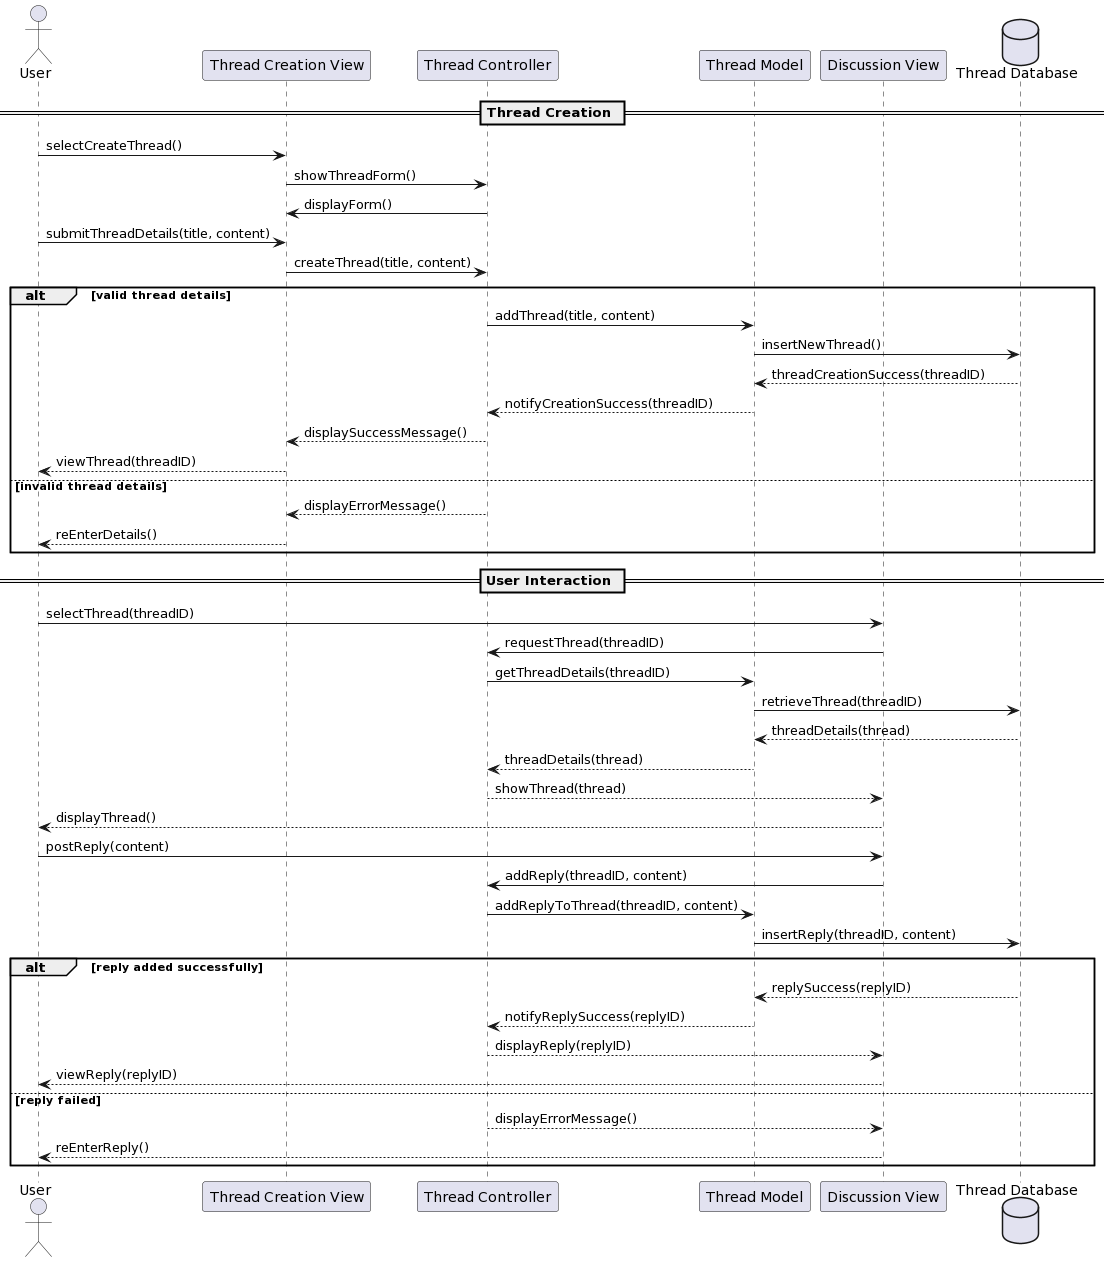

The diagram above was rendered by PlantUML. Its source (embedded in the PNG):
@startuml
actor User
participant "Thread Creation View" as CreationView
participant "Thread Controller" as ThreadController
participant "Thread Model" as ThreadModel
participant "Discussion View" as DiscussionView
database "Thread Database" as ThreadDB

== Thread Creation ==
User -> CreationView : selectCreateThread()
CreationView -> ThreadController : showThreadForm()
ThreadController -> CreationView : displayForm()

User -> CreationView : submitThreadDetails(title, content)
CreationView -> ThreadController : createThread(title, content)
alt valid thread details
    ThreadController -> ThreadModel : addThread(title, content)
    ThreadModel -> ThreadDB : insertNewThread()
    ThreadDB --> ThreadModel : threadCreationSuccess(threadID)
    ThreadModel --> ThreadController : notifyCreationSuccess(threadID)
    ThreadController --> CreationView : displaySuccessMessage()
    CreationView --> User : viewThread(threadID)
else invalid thread details
    ThreadController --> CreationView : displayErrorMessage()
    CreationView --> User : reEnterDetails()
end

== User Interaction ==
User -> DiscussionView : selectThread(threadID)
DiscussionView -> ThreadController : requestThread(threadID)
ThreadController -> ThreadModel : getThreadDetails(threadID)
ThreadModel -> ThreadDB : retrieveThread(threadID)
ThreadDB --> ThreadModel : threadDetails(thread)
ThreadModel --> ThreadController : threadDetails(thread)
ThreadController --> DiscussionView : showThread(thread)
DiscussionView --> User : displayThread()

User -> DiscussionView : postReply(content)
DiscussionView -> ThreadController : addReply(threadID, content)
ThreadController -> ThreadModel : addReplyToThread(threadID, content)
ThreadModel -> ThreadDB : insertReply(threadID, content)
alt reply added successfully
    ThreadDB --> ThreadModel : replySuccess(replyID)
    ThreadModel --> ThreadController : notifyReplySuccess(replyID)
    ThreadController --> DiscussionView : displayReply(replyID)
    DiscussionView --> User : viewReply(replyID)
else reply failed
    ThreadController --> DiscussionView : displayErrorMessage()
    DiscussionView --> User : reEnterReply()
end
@enduml